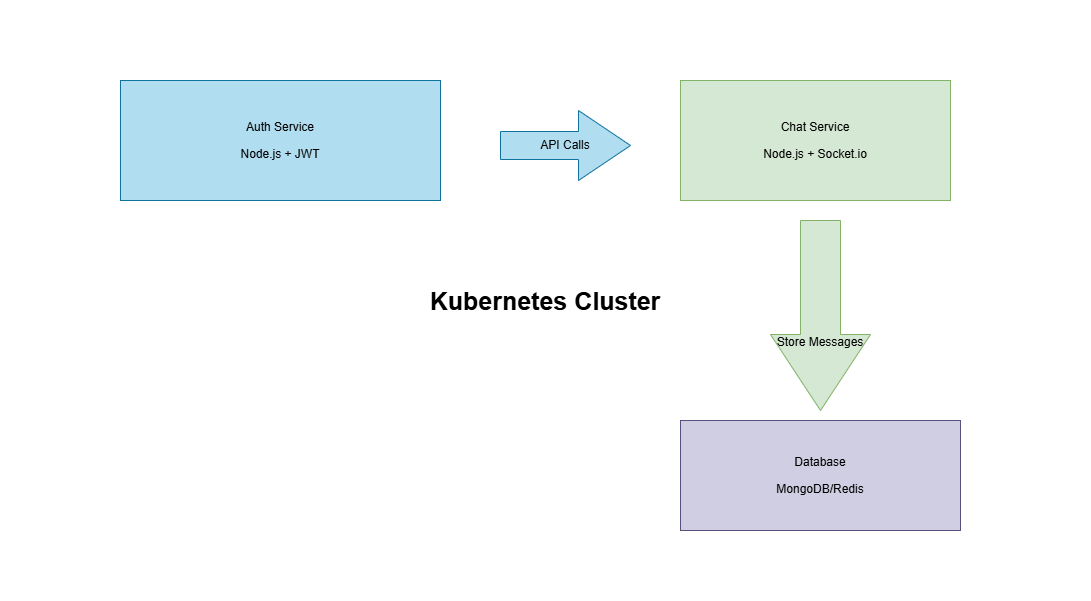

The diagram above was exported from draw.io. Its source (the exported page's mxGraphModel, read from the mxfile embedded in the PNG):
<mxGraphModel dx="1737" dy="2047" grid="1" gridSize="10" guides="1" tooltips="1" connect="1" arrows="1" fold="1" page="1" pageScale="1" pageWidth="827" pageHeight="1169" math="0" shadow="0">
  <root>
    <mxCell id="0" />
    <mxCell id="1" parent="0" />
    <mxCell id="0QzIY8IkydFEOQvRlzkS-1" value="&lt;p dir=&quot;auto&quot; style=&quot;white-space-collapse: preserve;&quot;&gt;Auth Service&lt;/p&gt;&lt;p dir=&quot;auto&quot; style=&quot;white-space-collapse: preserve;&quot;&gt;Node.js + JWT&lt;/p&gt;" style="rounded=0;whiteSpace=wrap;html=1;fillColor=#b1ddf0;strokeColor=#10739e;" vertex="1" parent="1">
      <mxGeometry x="240" y="40" width="320" height="120" as="geometry" />
    </mxCell>
    <mxCell id="0QzIY8IkydFEOQvRlzkS-2" value="&lt;p dir=&quot;auto&quot; style=&quot;white-space-collapse: preserve;&quot;&gt;Chat Service&lt;/p&gt;&lt;p dir=&quot;auto&quot; style=&quot;white-space-collapse: preserve;&quot;&gt;Node.js + Socket.io&lt;/p&gt;" style="rounded=0;whiteSpace=wrap;html=1;fillColor=#d5e8d4;strokeColor=#82b366;" vertex="1" parent="1">
      <mxGeometry x="800" y="40" width="270" height="120" as="geometry" />
    </mxCell>
    <mxCell id="0QzIY8IkydFEOQvRlzkS-5" value="&lt;p dir=&quot;auto&quot; style=&quot;white-space-collapse: preserve;&quot;&gt;Database&lt;/p&gt;&lt;p dir=&quot;auto&quot; style=&quot;white-space-collapse: preserve;&quot;&gt;MongoDB/Redis&lt;/p&gt;" style="rounded=0;whiteSpace=wrap;html=1;fillColor=#d0cee2;strokeColor=#56517e;" vertex="1" parent="1">
      <mxGeometry x="800" y="380" width="280" height="110" as="geometry" />
    </mxCell>
    <mxCell id="0QzIY8IkydFEOQvRlzkS-6" value="&lt;p dir=&quot;auto&quot; style=&quot;white-space-collapse: preserve;&quot;&gt;API Calls&lt;/p&gt;" style="shape=singleArrow;whiteSpace=wrap;html=1;arrowWidth=0.4;arrowSize=0.4;fillColor=#b1ddf0;strokeColor=#10739e;rounded=0;" vertex="1" parent="1">
      <mxGeometry x="620" y="70" width="130" height="70" as="geometry" />
    </mxCell>
    <mxCell id="0QzIY8IkydFEOQvRlzkS-10" value="&lt;p dir=&quot;auto&quot; style=&quot;white-space-collapse: preserve;&quot;&gt;&lt;br&gt;&lt;/p&gt;&lt;p dir=&quot;auto&quot; style=&quot;white-space-collapse: preserve;&quot;&gt;&lt;span style=&quot;background-color: transparent; color: light-dark(rgb(0, 0, 0), rgb(255, 255, 255));&quot;&gt;&lt;br&gt;&lt;/span&gt;&lt;/p&gt;&lt;p dir=&quot;auto&quot; style=&quot;white-space-collapse: preserve;&quot;&gt;&lt;span style=&quot;background-color: transparent; color: light-dark(rgb(0, 0, 0), rgb(255, 255, 255));&quot;&gt;Store Messages&lt;/span&gt;&lt;/p&gt;" style="shape=singleArrow;whiteSpace=wrap;html=1;arrowWidth=0.4;arrowSize=0.4;fillColor=#d5e8d4;strokeColor=#82b366;rounded=0;direction=south;" vertex="1" parent="1">
      <mxGeometry x="890" y="180" width="100" height="190" as="geometry" />
    </mxCell>
    <mxCell id="0QzIY8IkydFEOQvRlzkS-12" value="&lt;p dir=&quot;auto&quot; style=&quot;white-space-collapse: preserve;&quot;&gt;&lt;font style=&quot;font-size: 25px;&quot;&gt;&lt;b style=&quot;&quot;&gt;Kubernetes Cluster&lt;/b&gt;&lt;/font&gt;&lt;/p&gt;" style="rounded=0;whiteSpace=wrap;html=1;opacity=0;strokeColor=#000000;align=center;" vertex="1" parent="1">
      <mxGeometry x="120" y="-40" width="1090" height="600" as="geometry" />
    </mxCell>
  </root>
</mxGraphModel>